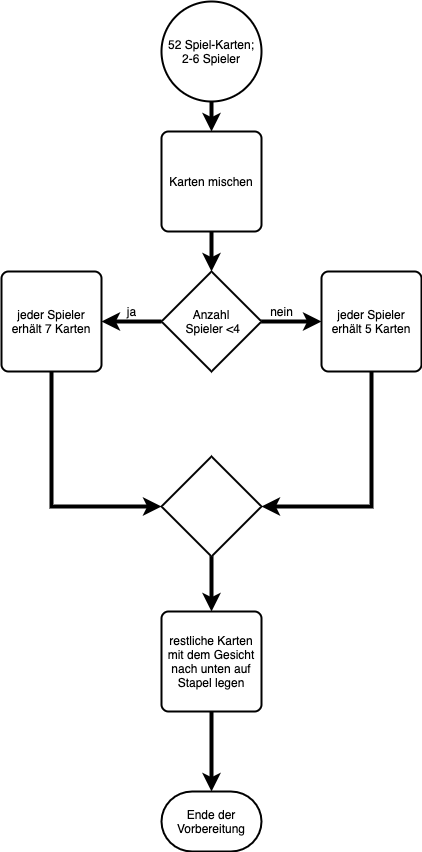

The diagram above was exported from draw.io. Its source (the exported page's mxGraphModel, read from the mxfile embedded in the PNG):
<mxGraphModel dx="702" dy="645" grid="1" gridSize="10" guides="1" tooltips="1" connect="1" arrows="1" fold="1" page="1" pageScale="1" pageWidth="827" pageHeight="1169" math="0" shadow="0">
  <root>
    <mxCell id="0" />
    <mxCell id="1" parent="0" />
    <mxCell id="5" style="edgeStyle=orthogonalEdgeStyle;rounded=0;orthogonalLoop=1;jettySize=auto;html=1;entryX=0.5;entryY=0;entryDx=0;entryDy=0;strokeWidth=4;" parent="1" source="2" target="4" edge="1">
      <mxGeometry relative="1" as="geometry" />
    </mxCell>
    <mxCell id="2" value="52 Spiel-Karten;&lt;br&gt;2-6 Spieler" style="strokeWidth=2;html=1;shape=mxgraph.flowchart.start_2;whiteSpace=wrap;" parent="1" vertex="1">
      <mxGeometry x="330" y="130" width="100" height="100" as="geometry" />
    </mxCell>
    <mxCell id="7" style="edgeStyle=orthogonalEdgeStyle;rounded=0;orthogonalLoop=1;jettySize=auto;html=1;entryX=0.5;entryY=0;entryDx=0;entryDy=0;entryPerimeter=0;strokeWidth=4;" parent="1" source="4" target="6" edge="1">
      <mxGeometry relative="1" as="geometry" />
    </mxCell>
    <mxCell id="4" value="Karten mischen" style="rounded=1;whiteSpace=wrap;html=1;absoluteArcSize=1;arcSize=14;strokeWidth=2;" parent="1" vertex="1">
      <mxGeometry x="330" y="260" width="100" height="100" as="geometry" />
    </mxCell>
    <mxCell id="11" value="" style="edgeStyle=orthogonalEdgeStyle;rounded=0;orthogonalLoop=1;jettySize=auto;html=1;strokeWidth=4;" parent="1" source="6" target="8" edge="1">
      <mxGeometry relative="1" as="geometry">
        <Array as="points">
          <mxPoint x="280" y="450" />
          <mxPoint x="280" y="450" />
        </Array>
      </mxGeometry>
    </mxCell>
    <mxCell id="16" value="" style="edgeStyle=orthogonalEdgeStyle;rounded=0;orthogonalLoop=1;jettySize=auto;html=1;strokeWidth=4;" parent="1" source="6" target="15" edge="1">
      <mxGeometry relative="1" as="geometry" />
    </mxCell>
    <mxCell id="6" value="Anzahl&lt;br&gt;&amp;nbsp;Spieler &amp;lt;4" style="strokeWidth=2;html=1;shape=mxgraph.flowchart.decision;whiteSpace=wrap;" parent="1" vertex="1">
      <mxGeometry x="330" y="400" width="100" height="100" as="geometry" />
    </mxCell>
    <mxCell id="21" style="edgeStyle=orthogonalEdgeStyle;rounded=0;orthogonalLoop=1;jettySize=auto;html=1;strokeWidth=4;" parent="1" source="8" target="20" edge="1">
      <mxGeometry relative="1" as="geometry">
        <Array as="points">
          <mxPoint x="220" y="635" />
        </Array>
      </mxGeometry>
    </mxCell>
    <mxCell id="8" value="jeder Spieler erhält 7 Karten" style="rounded=1;whiteSpace=wrap;html=1;absoluteArcSize=1;arcSize=14;strokeWidth=2;" parent="1" vertex="1">
      <mxGeometry x="170" y="400" width="100" height="100" as="geometry" />
    </mxCell>
    <mxCell id="12" value="ja" style="text;html=1;align=center;verticalAlign=middle;resizable=0;points=[];autosize=1;strokeColor=none;" parent="1" vertex="1">
      <mxGeometry x="290" y="430" width="20" height="20" as="geometry" />
    </mxCell>
    <mxCell id="22" style="edgeStyle=orthogonalEdgeStyle;rounded=0;orthogonalLoop=1;jettySize=auto;html=1;strokeWidth=4;" parent="1" source="15" target="20" edge="1">
      <mxGeometry relative="1" as="geometry">
        <Array as="points">
          <mxPoint x="540" y="635" />
        </Array>
      </mxGeometry>
    </mxCell>
    <mxCell id="15" value="jeder Spieler erhält 5 Karten" style="rounded=1;whiteSpace=wrap;html=1;absoluteArcSize=1;arcSize=14;strokeWidth=2;" parent="1" vertex="1">
      <mxGeometry x="490" y="400" width="100" height="100" as="geometry" />
    </mxCell>
    <mxCell id="17" value="nein" style="text;html=1;align=center;verticalAlign=middle;resizable=0;points=[];autosize=1;strokeColor=none;" parent="1" vertex="1">
      <mxGeometry x="430" y="430" width="40" height="20" as="geometry" />
    </mxCell>
    <mxCell id="24" value="" style="edgeStyle=orthogonalEdgeStyle;rounded=0;orthogonalLoop=1;jettySize=auto;html=1;entryX=0.5;entryY=0;entryDx=0;entryDy=0;strokeWidth=4;" parent="1" source="20" target="25" edge="1">
      <mxGeometry relative="1" as="geometry">
        <mxPoint x="390" y="730" as="targetPoint" />
      </mxGeometry>
    </mxCell>
    <mxCell id="20" value="" style="strokeWidth=2;html=1;shape=mxgraph.flowchart.decision;whiteSpace=wrap;" parent="1" vertex="1">
      <mxGeometry x="330" y="585" width="100" height="100" as="geometry" />
    </mxCell>
    <mxCell id="28" value="" style="edgeStyle=orthogonalEdgeStyle;rounded=0;orthogonalLoop=1;jettySize=auto;html=1;strokeWidth=4;" parent="1" source="25" target="27" edge="1">
      <mxGeometry relative="1" as="geometry" />
    </mxCell>
    <mxCell id="25" value="restliche Karten mit dem Gesicht nach unten auf Stapel legen" style="rounded=1;whiteSpace=wrap;html=1;absoluteArcSize=1;arcSize=14;strokeWidth=2;" parent="1" vertex="1">
      <mxGeometry x="330" y="740" width="100" height="100" as="geometry" />
    </mxCell>
    <mxCell id="27" value="Ende der Vorbereitung" style="strokeWidth=2;html=1;shape=mxgraph.flowchart.terminator;whiteSpace=wrap;" parent="1" vertex="1">
      <mxGeometry x="330" y="920" width="100" height="60" as="geometry" />
    </mxCell>
  </root>
</mxGraphModel>